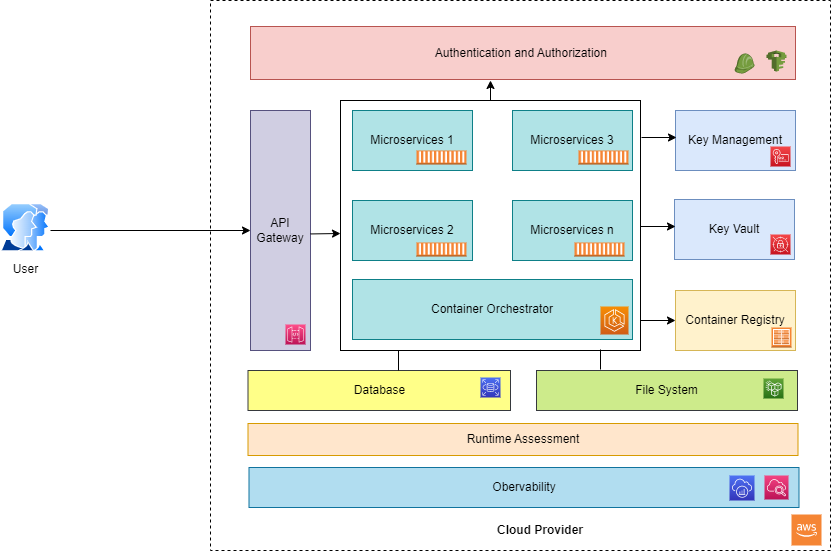

The diagram above was exported from draw.io. Its source (the exported page's mxGraphModel, read from the mxfile embedded in the PNG):
<mxGraphModel dx="1434" dy="729" grid="1" gridSize="10" guides="1" tooltips="1" connect="1" arrows="1" fold="1" page="1" pageScale="1" pageWidth="850" pageHeight="1100" math="0" shadow="0">
  <root>
    <mxCell id="0" />
    <mxCell id="1" parent="0" />
    <mxCell id="YdtJJswMT3u1q-X6oPRN-39" value="" style="rounded=0;whiteSpace=wrap;html=1;dashed=1;" vertex="1" parent="1">
      <mxGeometry x="580" y="160" width="620" height="550" as="geometry" />
    </mxCell>
    <mxCell id="YdtJJswMT3u1q-X6oPRN-69" value="" style="rounded=0;whiteSpace=wrap;html=1;" vertex="1" parent="1">
      <mxGeometry x="710" y="260" width="300" height="250" as="geometry" />
    </mxCell>
    <mxCell id="YdtJJswMT3u1q-X6oPRN-1" value="User" style="image;aspect=fixed;perimeter=ellipsePerimeter;html=1;align=center;shadow=0;dashed=0;spacingTop=3;image=img/lib/active_directory/user_accounts.svg;" vertex="1" parent="1">
      <mxGeometry x="370" y="363" width="50" height="48.5" as="geometry" />
    </mxCell>
    <mxCell id="YdtJJswMT3u1q-X6oPRN-25" value="API Gateway" style="rounded=0;whiteSpace=wrap;html=1;fillColor=#d0cee2;strokeColor=#56517e;" vertex="1" parent="1">
      <mxGeometry x="620" y="270" width="60" height="240" as="geometry" />
    </mxCell>
    <mxCell id="YdtJJswMT3u1q-X6oPRN-26" value="Authentication and Authorization&amp;nbsp;" style="rounded=0;whiteSpace=wrap;html=1;fillColor=#f8cecc;strokeColor=#b85450;" vertex="1" parent="1">
      <mxGeometry x="620" y="186" width="545" height="53" as="geometry" />
    </mxCell>
    <mxCell id="YdtJJswMT3u1q-X6oPRN-28" value="Container Orchestrator" style="rounded=0;whiteSpace=wrap;html=1;fillColor=#b0e3e6;strokeColor=#0e8088;" vertex="1" parent="1">
      <mxGeometry x="722" y="439" width="280" height="60" as="geometry" />
    </mxCell>
    <mxCell id="YdtJJswMT3u1q-X6oPRN-29" value="Microservices 2" style="rounded=0;whiteSpace=wrap;html=1;fillColor=#b0e3e6;strokeColor=#0e8088;" vertex="1" parent="1">
      <mxGeometry x="722" y="360" width="120" height="60" as="geometry" />
    </mxCell>
    <mxCell id="YdtJJswMT3u1q-X6oPRN-30" value="Microservices 1" style="rounded=0;whiteSpace=wrap;html=1;fillColor=#b0e3e6;strokeColor=#0e8088;" vertex="1" parent="1">
      <mxGeometry x="722" y="270" width="120" height="60" as="geometry" />
    </mxCell>
    <mxCell id="YdtJJswMT3u1q-X6oPRN-31" value="Microservices n" style="rounded=0;whiteSpace=wrap;html=1;fillColor=#b0e3e6;strokeColor=#0e8088;" vertex="1" parent="1">
      <mxGeometry x="882" y="360" width="120" height="60" as="geometry" />
    </mxCell>
    <mxCell id="YdtJJswMT3u1q-X6oPRN-32" value="Microservices 3" style="rounded=0;whiteSpace=wrap;html=1;fillColor=#b0e3e6;strokeColor=#0e8088;" vertex="1" parent="1">
      <mxGeometry x="882" y="270" width="120" height="60" as="geometry" />
    </mxCell>
    <mxCell id="YdtJJswMT3u1q-X6oPRN-33" value="Key Management" style="rounded=0;whiteSpace=wrap;html=1;fillColor=#dae8fc;strokeColor=#6c8ebf;" vertex="1" parent="1">
      <mxGeometry x="1045" y="270" width="120" height="60" as="geometry" />
    </mxCell>
    <mxCell id="YdtJJswMT3u1q-X6oPRN-34" value="Key Vault" style="rounded=0;whiteSpace=wrap;html=1;fillColor=#dae8fc;strokeColor=#6c8ebf;" vertex="1" parent="1">
      <mxGeometry x="1044" y="359" width="120" height="60" as="geometry" />
    </mxCell>
    <mxCell id="YdtJJswMT3u1q-X6oPRN-36" value="Runtime Assessment" style="rounded=0;whiteSpace=wrap;html=1;fillColor=#ffe6cc;strokeColor=#d79b00;" vertex="1" parent="1">
      <mxGeometry x="617.5" y="583" width="550" height="32" as="geometry" />
    </mxCell>
    <mxCell id="YdtJJswMT3u1q-X6oPRN-35" value="Container Registry" style="rounded=0;whiteSpace=wrap;html=1;fillColor=#fff2cc;strokeColor=#d6b656;" vertex="1" parent="1">
      <mxGeometry x="1045" y="450" width="120" height="60" as="geometry" />
    </mxCell>
    <mxCell id="YdtJJswMT3u1q-X6oPRN-42" value="" style="endArrow=classic;html=1;rounded=0;entryX=0;entryY=0.5;entryDx=0;entryDy=0;" edge="1" parent="1" target="YdtJJswMT3u1q-X6oPRN-25">
      <mxGeometry width="50" height="50" relative="1" as="geometry">
        <mxPoint x="420" y="390" as="sourcePoint" />
        <mxPoint x="780" y="430" as="targetPoint" />
      </mxGeometry>
    </mxCell>
    <mxCell id="YdtJJswMT3u1q-X6oPRN-43" value="" style="outlineConnect=0;dashed=0;verticalLabelPosition=bottom;verticalAlign=top;align=center;html=1;shape=mxgraph.aws3.ec2_compute_container;fillColor=#F58534;gradientColor=none;" vertex="1" parent="1">
      <mxGeometry x="786" y="310" width="50" height="14" as="geometry" />
    </mxCell>
    <mxCell id="YdtJJswMT3u1q-X6oPRN-44" value="" style="outlineConnect=0;dashed=0;verticalLabelPosition=bottom;verticalAlign=top;align=center;html=1;shape=mxgraph.aws3.ec2_compute_container;fillColor=#F58534;gradientColor=none;" vertex="1" parent="1">
      <mxGeometry x="948" y="310" width="50" height="14" as="geometry" />
    </mxCell>
    <mxCell id="YdtJJswMT3u1q-X6oPRN-45" value="" style="outlineConnect=0;dashed=0;verticalLabelPosition=bottom;verticalAlign=top;align=center;html=1;shape=mxgraph.aws3.ec2_compute_container;fillColor=#F58534;gradientColor=none;" vertex="1" parent="1">
      <mxGeometry x="786" y="402" width="50" height="14" as="geometry" />
    </mxCell>
    <mxCell id="YdtJJswMT3u1q-X6oPRN-46" value="" style="outlineConnect=0;dashed=0;verticalLabelPosition=bottom;verticalAlign=top;align=center;html=1;shape=mxgraph.aws3.ec2_compute_container;fillColor=#F58534;gradientColor=none;" vertex="1" parent="1">
      <mxGeometry x="944" y="402" width="50" height="14" as="geometry" />
    </mxCell>
    <mxCell id="YdtJJswMT3u1q-X6oPRN-47" value="" style="sketch=0;points=[[0,0,0],[0.25,0,0],[0.5,0,0],[0.75,0,0],[1,0,0],[0,1,0],[0.25,1,0],[0.5,1,0],[0.75,1,0],[1,1,0],[0,0.25,0],[0,0.5,0],[0,0.75,0],[1,0.25,0],[1,0.5,0],[1,0.75,0]];outlineConnect=0;fontColor=#232F3E;gradientColor=#F78E04;gradientDirection=north;fillColor=#D05C17;strokeColor=#ffffff;dashed=0;verticalLabelPosition=bottom;verticalAlign=top;align=center;html=1;fontSize=12;fontStyle=0;aspect=fixed;shape=mxgraph.aws4.resourceIcon;resIcon=mxgraph.aws4.eks;" vertex="1" parent="1">
      <mxGeometry x="970" y="466" width="28" height="28" as="geometry" />
    </mxCell>
    <mxCell id="YdtJJswMT3u1q-X6oPRN-48" value="" style="sketch=0;points=[[0,0,0],[0.25,0,0],[0.5,0,0],[0.75,0,0],[1,0,0],[0,1,0],[0.25,1,0],[0.5,1,0],[0.75,1,0],[1,1,0],[0,0.25,0],[0,0.5,0],[0,0.75,0],[1,0.25,0],[1,0.5,0],[1,0.75,0]];outlineConnect=0;fontColor=#232F3E;gradientColor=#F54749;gradientDirection=north;fillColor=#C7131F;strokeColor=#ffffff;dashed=0;verticalLabelPosition=bottom;verticalAlign=top;align=center;html=1;fontSize=12;fontStyle=0;aspect=fixed;shape=mxgraph.aws4.resourceIcon;resIcon=mxgraph.aws4.key_management_service;" vertex="1" parent="1">
      <mxGeometry x="1140" y="306" width="20" height="20" as="geometry" />
    </mxCell>
    <mxCell id="YdtJJswMT3u1q-X6oPRN-49" value="" style="sketch=0;points=[[0,0,0],[0.25,0,0],[0.5,0,0],[0.75,0,0],[1,0,0],[0,1,0],[0.25,1,0],[0.5,1,0],[0.75,1,0],[1,1,0],[0,0.25,0],[0,0.5,0],[0,0.75,0],[1,0.25,0],[1,0.5,0],[1,0.75,0]];outlineConnect=0;fontColor=#232F3E;gradientColor=#FF4F8B;gradientDirection=north;fillColor=#BC1356;strokeColor=#ffffff;dashed=0;verticalLabelPosition=bottom;verticalAlign=top;align=center;html=1;fontSize=12;fontStyle=0;aspect=fixed;shape=mxgraph.aws4.resourceIcon;resIcon=mxgraph.aws4.api_gateway;" vertex="1" parent="1">
      <mxGeometry x="655" y="484" width="20" height="20" as="geometry" />
    </mxCell>
    <mxCell id="YdtJJswMT3u1q-X6oPRN-50" value="" style="sketch=0;points=[[0,0,0],[0.25,0,0],[0.5,0,0],[0.75,0,0],[1,0,0],[0,1,0],[0.25,1,0],[0.5,1,0],[0.75,1,0],[1,1,0],[0,0.25,0],[0,0.5,0],[0,0.75,0],[1,0.25,0],[1,0.5,0],[1,0.75,0]];outlineConnect=0;fontColor=#232F3E;gradientColor=#F54749;gradientDirection=north;fillColor=#C7131F;strokeColor=#ffffff;dashed=0;verticalLabelPosition=bottom;verticalAlign=top;align=center;html=1;fontSize=12;fontStyle=0;aspect=fixed;shape=mxgraph.aws4.resourceIcon;resIcon=mxgraph.aws4.secrets_manager;" vertex="1" parent="1">
      <mxGeometry x="1140" y="394" width="20" height="20" as="geometry" />
    </mxCell>
    <mxCell id="YdtJJswMT3u1q-X6oPRN-51" value="" style="outlineConnect=0;dashed=0;verticalLabelPosition=bottom;verticalAlign=top;align=center;html=1;shape=mxgraph.aws3.ecr_registry;fillColor=#F58534;gradientColor=none;" vertex="1" parent="1">
      <mxGeometry x="1141" y="487" width="20" height="20" as="geometry" />
    </mxCell>
    <mxCell id="YdtJJswMT3u1q-X6oPRN-52" value="" style="outlineConnect=0;dashed=0;verticalLabelPosition=bottom;verticalAlign=top;align=center;html=1;shape=mxgraph.aws3.iam;fillColor=#759C3E;gradientColor=none;" vertex="1" parent="1">
      <mxGeometry x="1136" y="210" width="20" height="21" as="geometry" />
    </mxCell>
    <mxCell id="YdtJJswMT3u1q-X6oPRN-54" value="Obervability" style="rounded=0;whiteSpace=wrap;html=1;fillColor=#b1ddf0;strokeColor=#10739e;" vertex="1" parent="1">
      <mxGeometry x="618.5" y="627" width="550" height="40" as="geometry" />
    </mxCell>
    <mxCell id="YdtJJswMT3u1q-X6oPRN-55" value="" style="sketch=0;points=[[0,0,0],[0.25,0,0],[0.5,0,0],[0.75,0,0],[1,0,0],[0,1,0],[0.25,1,0],[0.5,1,0],[0.75,1,0],[1,1,0],[0,0.25,0],[0,0.5,0],[0,0.75,0],[1,0.25,0],[1,0.5,0],[1,0.75,0]];points=[[0,0,0],[0.25,0,0],[0.5,0,0],[0.75,0,0],[1,0,0],[0,1,0],[0.25,1,0],[0.5,1,0],[0.75,1,0],[1,1,0],[0,0.25,0],[0,0.5,0],[0,0.75,0],[1,0.25,0],[1,0.5,0],[1,0.75,0]];outlineConnect=0;fontColor=#232F3E;gradientColor=#F34482;gradientDirection=north;fillColor=#BC1356;strokeColor=#ffffff;dashed=0;verticalLabelPosition=bottom;verticalAlign=top;align=center;html=1;fontSize=12;fontStyle=0;aspect=fixed;shape=mxgraph.aws4.resourceIcon;resIcon=mxgraph.aws4.cloudwatch_2;" vertex="1" parent="1">
      <mxGeometry x="1134" y="635" width="24" height="24" as="geometry" />
    </mxCell>
    <mxCell id="YdtJJswMT3u1q-X6oPRN-56" value="" style="sketch=0;points=[[0,0,0],[0.25,0,0],[0.5,0,0],[0.75,0,0],[1,0,0],[0,1,0],[0.25,1,0],[0.5,1,0],[0.75,1,0],[1,1,0],[0,0.25,0],[0,0.5,0],[0,0.75,0],[1,0.25,0],[1,0.5,0],[1,0.75,0]];outlineConnect=0;fontColor=#232F3E;gradientColor=#4D72F3;gradientDirection=north;fillColor=#3334B9;strokeColor=#ffffff;dashed=0;verticalLabelPosition=bottom;verticalAlign=top;align=center;html=1;fontSize=12;fontStyle=0;aspect=fixed;shape=mxgraph.aws4.resourceIcon;resIcon=mxgraph.aws4.xray;" vertex="1" parent="1">
      <mxGeometry x="1099" y="635" width="25" height="25" as="geometry" />
    </mxCell>
    <mxCell id="YdtJJswMT3u1q-X6oPRN-57" value="" style="outlineConnect=0;dashed=0;verticalLabelPosition=bottom;verticalAlign=top;align=center;html=1;shape=mxgraph.aws3.role;fillColor=#759C3E;gradientColor=none;" vertex="1" parent="1">
      <mxGeometry x="1104" y="213" width="20" height="20" as="geometry" />
    </mxCell>
    <mxCell id="YdtJJswMT3u1q-X6oPRN-60" value="&lt;b&gt;Cloud Provider&lt;/b&gt;" style="text;html=1;strokeColor=none;fillColor=none;align=center;verticalAlign=middle;whiteSpace=wrap;rounded=0;" vertex="1" parent="1">
      <mxGeometry x="836" y="675" width="148" height="30" as="geometry" />
    </mxCell>
    <mxCell id="YdtJJswMT3u1q-X6oPRN-61" value="File System" style="rounded=0;whiteSpace=wrap;html=1;fillColor=#cdeb8b;strokeColor=#36393d;" vertex="1" parent="1">
      <mxGeometry x="906" y="530" width="261" height="40" as="geometry" />
    </mxCell>
    <mxCell id="YdtJJswMT3u1q-X6oPRN-63" value="Database" style="rounded=0;whiteSpace=wrap;html=1;fillColor=#ffff88;strokeColor=#36393d;" vertex="1" parent="1">
      <mxGeometry x="617.5" y="530" width="262.5" height="40" as="geometry" />
    </mxCell>
    <mxCell id="YdtJJswMT3u1q-X6oPRN-64" value="" style="sketch=0;points=[[0,0,0],[0.25,0,0],[0.5,0,0],[0.75,0,0],[1,0,0],[0,1,0],[0.25,1,0],[0.5,1,0],[0.75,1,0],[1,1,0],[0,0.25,0],[0,0.5,0],[0,0.75,0],[1,0.25,0],[1,0.5,0],[1,0.75,0]];outlineConnect=0;fontColor=#232F3E;gradientColor=#4D72F3;gradientDirection=north;fillColor=#3334B9;strokeColor=#ffffff;dashed=0;verticalLabelPosition=bottom;verticalAlign=top;align=center;html=1;fontSize=12;fontStyle=0;aspect=fixed;shape=mxgraph.aws4.resourceIcon;resIcon=mxgraph.aws4.rds;" vertex="1" parent="1">
      <mxGeometry x="850" y="537" width="20" height="20" as="geometry" />
    </mxCell>
    <mxCell id="YdtJJswMT3u1q-X6oPRN-66" value="" style="sketch=0;points=[[0,0,0],[0.25,0,0],[0.5,0,0],[0.75,0,0],[1,0,0],[0,1,0],[0.25,1,0],[0.5,1,0],[0.75,1,0],[1,1,0],[0,0.25,0],[0,0.5,0],[0,0.75,0],[1,0.25,0],[1,0.5,0],[1,0.75,0]];outlineConnect=0;fontColor=#232F3E;gradientColor=#60A337;gradientDirection=north;fillColor=#277116;strokeColor=#ffffff;dashed=0;verticalLabelPosition=bottom;verticalAlign=top;align=center;html=1;fontSize=12;fontStyle=0;aspect=fixed;shape=mxgraph.aws4.resourceIcon;resIcon=mxgraph.aws4.efs_standard;" vertex="1" parent="1">
      <mxGeometry x="1133" y="538" width="20" height="20" as="geometry" />
    </mxCell>
    <mxCell id="YdtJJswMT3u1q-X6oPRN-70" value="" style="endArrow=classic;html=1;rounded=0;exitX=1;exitY=0.531;exitDx=0;exitDy=0;exitPerimeter=0;" edge="1" parent="1">
      <mxGeometry width="50" height="50" relative="1" as="geometry">
        <mxPoint x="680" y="393.44000000000005" as="sourcePoint" />
        <mxPoint x="710" y="393" as="targetPoint" />
      </mxGeometry>
    </mxCell>
    <mxCell id="YdtJJswMT3u1q-X6oPRN-71" value="" style="endArrow=classic;html=1;rounded=0;entryX=0;entryY=0.5;entryDx=0;entryDy=0;" edge="1" parent="1" target="YdtJJswMT3u1q-X6oPRN-35">
      <mxGeometry width="50" height="50" relative="1" as="geometry">
        <mxPoint x="1010" y="480" as="sourcePoint" />
        <mxPoint x="780" y="430" as="targetPoint" />
      </mxGeometry>
    </mxCell>
    <mxCell id="YdtJJswMT3u1q-X6oPRN-72" value="" style="endArrow=classic;html=1;rounded=0;entryX=0;entryY=0.5;entryDx=0;entryDy=0;" edge="1" parent="1">
      <mxGeometry width="50" height="50" relative="1" as="geometry">
        <mxPoint x="1010" y="386" as="sourcePoint" />
        <mxPoint x="1045" y="386" as="targetPoint" />
      </mxGeometry>
    </mxCell>
    <mxCell id="YdtJJswMT3u1q-X6oPRN-73" value="" style="endArrow=classic;html=1;rounded=0;entryX=0;entryY=0.5;entryDx=0;entryDy=0;" edge="1" parent="1">
      <mxGeometry width="50" height="50" relative="1" as="geometry">
        <mxPoint x="1011" y="297" as="sourcePoint" />
        <mxPoint x="1046" y="297" as="targetPoint" />
      </mxGeometry>
    </mxCell>
    <mxCell id="YdtJJswMT3u1q-X6oPRN-74" value="" style="endArrow=classic;html=1;rounded=0;exitX=0.5;exitY=0;exitDx=0;exitDy=0;" edge="1" parent="1" source="YdtJJswMT3u1q-X6oPRN-69">
      <mxGeometry width="50" height="50" relative="1" as="geometry">
        <mxPoint x="730" y="480" as="sourcePoint" />
        <mxPoint x="860" y="240" as="targetPoint" />
      </mxGeometry>
    </mxCell>
    <mxCell id="YdtJJswMT3u1q-X6oPRN-78" value="" style="endArrow=none;html=1;rounded=0;" edge="1" parent="1">
      <mxGeometry width="50" height="50" relative="1" as="geometry">
        <mxPoint x="768" y="530" as="sourcePoint" />
        <mxPoint x="768" y="510" as="targetPoint" />
      </mxGeometry>
    </mxCell>
    <mxCell id="YdtJJswMT3u1q-X6oPRN-79" value="" style="endArrow=none;html=1;rounded=0;" edge="1" parent="1">
      <mxGeometry width="50" height="50" relative="1" as="geometry">
        <mxPoint x="970" y="529" as="sourcePoint" />
        <mxPoint x="970" y="509" as="targetPoint" />
      </mxGeometry>
    </mxCell>
    <mxCell id="YdtJJswMT3u1q-X6oPRN-80" value="" style="outlineConnect=0;dashed=0;verticalLabelPosition=bottom;verticalAlign=top;align=center;html=1;shape=mxgraph.aws3.cloud_2;fillColor=#F58534;gradientColor=none;" vertex="1" parent="1">
      <mxGeometry x="1161" y="674" width="30" height="31" as="geometry" />
    </mxCell>
  </root>
</mxGraphModel>